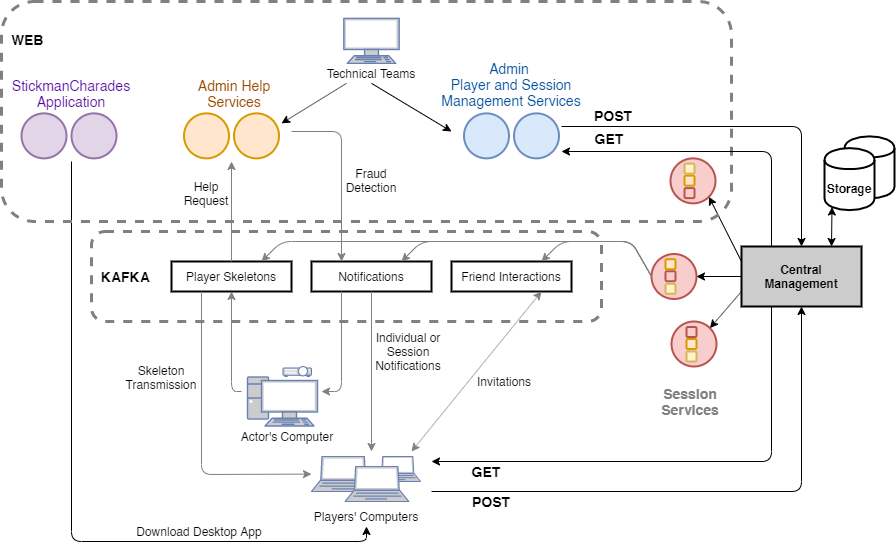

The diagram above was exported from draw.io. Its source (the exported page's mxGraphModel, read from the mxfile embedded in the PNG):
<mxGraphModel dx="1108" dy="612" grid="1" gridSize="10" guides="1" tooltips="1" connect="1" arrows="1" fold="1" page="1" pageScale="1" pageWidth="850" pageHeight="1100" math="0" shadow="0">
  <root>
    <mxCell id="0" />
    <mxCell id="1" parent="0" />
    <mxCell id="6e1L3W-9HXjMwDbiu6WL-67" value="" style="shape=cylinder;whiteSpace=wrap;html=1;boundedLbl=1;backgroundOutline=1;strokeColor=#000000;strokeWidth=2;fillColor=#FFFFFF;" vertex="1" parent="1">
      <mxGeometry x="853" y="144.87" width="50" height="62" as="geometry" />
    </mxCell>
    <mxCell id="6e1L3W-9HXjMwDbiu6WL-1" value="&lt;b&gt;&lt;font style=&quot;font-size: 14px&quot;&gt;&amp;nbsp; KAFKA&lt;/font&gt;&lt;/b&gt;" style="rounded=1;whiteSpace=wrap;html=1;fillColor=none;dashed=1;strokeWidth=3;align=left;strokeColor=#808080;" vertex="1" parent="1">
      <mxGeometry x="100" y="240" width="510" height="90" as="geometry" />
    </mxCell>
    <mxCell id="6e1L3W-9HXjMwDbiu6WL-2" value="Player Skeletons" style="rounded=0;whiteSpace=wrap;html=1;strokeWidth=2;fillColor=none;" vertex="1" parent="1">
      <mxGeometry x="180" y="270" width="120" height="30" as="geometry" />
    </mxCell>
    <mxCell id="6e1L3W-9HXjMwDbiu6WL-3" value="Notifications" style="rounded=0;whiteSpace=wrap;html=1;strokeWidth=2;fillColor=none;" vertex="1" parent="1">
      <mxGeometry x="320" y="270" width="120" height="30" as="geometry" />
    </mxCell>
    <mxCell id="6e1L3W-9HXjMwDbiu6WL-4" value="Friend Interactions" style="rounded=0;whiteSpace=wrap;html=1;strokeWidth=2;fillColor=none;" vertex="1" parent="1">
      <mxGeometry x="460" y="270" width="120" height="30" as="geometry" />
    </mxCell>
    <mxCell id="6e1L3W-9HXjMwDbiu6WL-6" value="&lt;b&gt;Central&lt;br&gt;Management&lt;/b&gt;" style="rounded=0;whiteSpace=wrap;html=1;strokeColor=#000000;strokeWidth=2;fillColor=#CCCCCC;" vertex="1" parent="1">
      <mxGeometry x="750" y="255" width="120" height="60" as="geometry" />
    </mxCell>
    <mxCell id="6e1L3W-9HXjMwDbiu6WL-7" value="" style="ellipse;whiteSpace=wrap;html=1;aspect=fixed;strokeColor=#b85450;strokeWidth=2;fillColor=#f8cecc;" vertex="1" parent="1">
      <mxGeometry x="679" y="166.87" width="45" height="45" as="geometry" />
    </mxCell>
    <mxCell id="6e1L3W-9HXjMwDbiu6WL-8" value="" style="ellipse;whiteSpace=wrap;html=1;aspect=fixed;strokeColor=#b85450;strokeWidth=2;fillColor=#f8cecc;" vertex="1" parent="1">
      <mxGeometry x="660" y="262.5" width="45" height="45" as="geometry" />
    </mxCell>
    <mxCell id="6e1L3W-9HXjMwDbiu6WL-9" value="" style="ellipse;whiteSpace=wrap;html=1;aspect=fixed;strokeColor=#b85450;strokeWidth=2;fillColor=#f8cecc;" vertex="1" parent="1">
      <mxGeometry x="680" y="330" width="45" height="45" as="geometry" />
    </mxCell>
    <mxCell id="6e1L3W-9HXjMwDbiu6WL-10" value="" style="endArrow=classic;html=1;entryX=1;entryY=0;entryDx=0;entryDy=0;exitX=0;exitY=0.75;exitDx=0;exitDy=0;" edge="1" parent="1" source="6e1L3W-9HXjMwDbiu6WL-6" target="6e1L3W-9HXjMwDbiu6WL-9">
      <mxGeometry width="50" height="50" relative="1" as="geometry">
        <mxPoint x="780" y="430" as="sourcePoint" />
        <mxPoint x="830" y="380" as="targetPoint" />
      </mxGeometry>
    </mxCell>
    <mxCell id="6e1L3W-9HXjMwDbiu6WL-11" value="" style="endArrow=classic;html=1;entryX=1;entryY=0.5;entryDx=0;entryDy=0;exitX=0;exitY=0.5;exitDx=0;exitDy=0;" edge="1" parent="1" source="6e1L3W-9HXjMwDbiu6WL-6" target="6e1L3W-9HXjMwDbiu6WL-8">
      <mxGeometry width="50" height="50" relative="1" as="geometry">
        <mxPoint x="790" y="310" as="sourcePoint" />
        <mxPoint x="728.4099025766973" y="346.5900974233027" as="targetPoint" />
      </mxGeometry>
    </mxCell>
    <mxCell id="6e1L3W-9HXjMwDbiu6WL-12" value="" style="endArrow=classic;html=1;entryX=1;entryY=1;entryDx=0;entryDy=0;exitX=0;exitY=0.25;exitDx=0;exitDy=0;" edge="1" parent="1" source="6e1L3W-9HXjMwDbiu6WL-6" target="6e1L3W-9HXjMwDbiu6WL-7">
      <mxGeometry width="50" height="50" relative="1" as="geometry">
        <mxPoint x="790" y="295" as="sourcePoint" />
        <mxPoint x="715" y="295" as="targetPoint" />
      </mxGeometry>
    </mxCell>
    <mxCell id="6e1L3W-9HXjMwDbiu6WL-13" value="" style="rounded=1;whiteSpace=wrap;html=1;strokeColor=#d79b00;strokeWidth=2;fillColor=#ffe6cc;" vertex="1" parent="1">
      <mxGeometry x="695" y="347.5" width="10" height="10" as="geometry" />
    </mxCell>
    <mxCell id="6e1L3W-9HXjMwDbiu6WL-14" value="" style="rounded=1;whiteSpace=wrap;html=1;strokeColor=#d6b656;strokeWidth=2;fillColor=#fff2cc;" vertex="1" parent="1">
      <mxGeometry x="695" y="360" width="10" height="10" as="geometry" />
    </mxCell>
    <mxCell id="6e1L3W-9HXjMwDbiu6WL-15" value="" style="rounded=1;whiteSpace=wrap;html=1;strokeColor=#b85450;strokeWidth=2;fillColor=#f8cecc;" vertex="1" parent="1">
      <mxGeometry x="695" y="335.5" width="10" height="10" as="geometry" />
    </mxCell>
    <mxCell id="6e1L3W-9HXjMwDbiu6WL-17" value="" style="rounded=1;whiteSpace=wrap;html=1;strokeColor=#b85450;strokeWidth=2;fillColor=#f8cecc;" vertex="1" parent="1">
      <mxGeometry x="674" y="279.75" width="10" height="10" as="geometry" />
    </mxCell>
    <mxCell id="6e1L3W-9HXjMwDbiu6WL-18" value="" style="rounded=1;whiteSpace=wrap;html=1;strokeColor=#d6b656;strokeWidth=2;fillColor=#fff2cc;" vertex="1" parent="1">
      <mxGeometry x="674" y="292.25" width="10" height="10" as="geometry" />
    </mxCell>
    <mxCell id="6e1L3W-9HXjMwDbiu6WL-19" value="" style="rounded=1;whiteSpace=wrap;html=1;strokeColor=#d79b00;strokeWidth=2;fillColor=#ffe6cc;" vertex="1" parent="1">
      <mxGeometry x="674" y="267.75" width="10" height="10" as="geometry" />
    </mxCell>
    <mxCell id="6e1L3W-9HXjMwDbiu6WL-20" value="" style="rounded=1;whiteSpace=wrap;html=1;strokeColor=#d79b00;strokeWidth=2;fillColor=#ffe6cc;" vertex="1" parent="1">
      <mxGeometry x="693" y="184.12" width="10" height="10" as="geometry" />
    </mxCell>
    <mxCell id="6e1L3W-9HXjMwDbiu6WL-21" value="" style="rounded=1;whiteSpace=wrap;html=1;strokeColor=#b85450;strokeWidth=2;fillColor=#f8cecc;" vertex="1" parent="1">
      <mxGeometry x="693" y="196.62" width="10" height="10" as="geometry" />
    </mxCell>
    <mxCell id="6e1L3W-9HXjMwDbiu6WL-22" value="" style="rounded=1;whiteSpace=wrap;html=1;strokeColor=#d6b656;strokeWidth=2;fillColor=#fff2cc;" vertex="1" parent="1">
      <mxGeometry x="693" y="172.12" width="10" height="10" as="geometry" />
    </mxCell>
    <mxCell id="6e1L3W-9HXjMwDbiu6WL-24" value="&lt;font style=&quot;font-size: 14px&quot; color=&quot;#808080&quot;&gt;&lt;b&gt;Session&lt;br&gt;Services&lt;/b&gt;&lt;/font&gt;" style="text;html=1;strokeColor=none;fillColor=none;align=center;verticalAlign=middle;whiteSpace=wrap;rounded=0;" vertex="1" parent="1">
      <mxGeometry x="679" y="400" width="40" height="20" as="geometry" />
    </mxCell>
    <mxCell id="6e1L3W-9HXjMwDbiu6WL-27" value="" style="fontColor=#0066CC;verticalAlign=top;verticalLabelPosition=bottom;labelPosition=center;align=center;html=1;outlineConnect=0;fillColor=#CCCCCC;strokeColor=#6881B3;gradientColor=none;gradientDirection=north;strokeWidth=2;shape=mxgraph.networks.pc;" vertex="1" parent="1">
      <mxGeometry x="256" y="385.5" width="70" height="49" as="geometry" />
    </mxCell>
    <mxCell id="6e1L3W-9HXjMwDbiu6WL-29" value="" style="endArrow=classic;html=1;exitX=0;exitY=0.5;exitDx=0;exitDy=0;entryX=0.75;entryY=0;entryDx=0;entryDy=0;strokeColor=#808080;" edge="1" parent="1" source="6e1L3W-9HXjMwDbiu6WL-8" target="6e1L3W-9HXjMwDbiu6WL-4">
      <mxGeometry width="50" height="50" relative="1" as="geometry">
        <mxPoint x="410" y="480" as="sourcePoint" />
        <mxPoint x="460" y="430" as="targetPoint" />
        <Array as="points">
          <mxPoint x="640" y="250" />
          <mxPoint x="570" y="250" />
        </Array>
      </mxGeometry>
    </mxCell>
    <mxCell id="6e1L3W-9HXjMwDbiu6WL-30" value="" style="endArrow=classic;html=1;exitX=0;exitY=0.5;exitDx=0;exitDy=0;entryX=0.75;entryY=0;entryDx=0;entryDy=0;strokeColor=#808080;" edge="1" parent="1" source="6e1L3W-9HXjMwDbiu6WL-8" target="6e1L3W-9HXjMwDbiu6WL-3">
      <mxGeometry width="50" height="50" relative="1" as="geometry">
        <mxPoint x="670" y="295" as="sourcePoint" />
        <mxPoint x="560" y="280" as="targetPoint" />
        <Array as="points">
          <mxPoint x="640" y="250" />
          <mxPoint x="430" y="250" />
        </Array>
      </mxGeometry>
    </mxCell>
    <mxCell id="6e1L3W-9HXjMwDbiu6WL-31" value="" style="endArrow=classic;html=1;exitX=0;exitY=0.5;exitDx=0;exitDy=0;entryX=0.75;entryY=0;entryDx=0;entryDy=0;strokeColor=#808080;" edge="1" parent="1" source="6e1L3W-9HXjMwDbiu6WL-8" target="6e1L3W-9HXjMwDbiu6WL-2">
      <mxGeometry width="50" height="50" relative="1" as="geometry">
        <mxPoint x="670" y="295" as="sourcePoint" />
        <mxPoint x="420" y="280" as="targetPoint" />
        <Array as="points">
          <mxPoint x="640" y="250" />
          <mxPoint x="290" y="250" />
        </Array>
      </mxGeometry>
    </mxCell>
    <mxCell id="6e1L3W-9HXjMwDbiu6WL-32" value="" style="ellipse;whiteSpace=wrap;html=1;aspect=fixed;strokeColor=#d79b00;strokeWidth=2;fillColor=#ffe6cc;" vertex="1" parent="1">
      <mxGeometry x="192.5" y="121.87" width="45" height="45" as="geometry" />
    </mxCell>
    <mxCell id="6e1L3W-9HXjMwDbiu6WL-33" value="" style="ellipse;whiteSpace=wrap;html=1;aspect=fixed;strokeColor=#d79b00;strokeWidth=2;fillColor=#ffe6cc;" vertex="1" parent="1">
      <mxGeometry x="242.5" y="121.87" width="45" height="45" as="geometry" />
    </mxCell>
    <mxCell id="6e1L3W-9HXjMwDbiu6WL-34" value="&lt;span style=&quot;font-size: 14px&quot;&gt;&lt;font color=&quot;#994c00&quot;&gt;Admin Help Services&lt;/font&gt;&lt;/span&gt;" style="text;html=1;strokeColor=none;fillColor=none;align=center;verticalAlign=middle;whiteSpace=wrap;rounded=0;" vertex="1" parent="1">
      <mxGeometry x="202.5" y="91.87" width="80" height="20" as="geometry" />
    </mxCell>
    <mxCell id="6e1L3W-9HXjMwDbiu6WL-35" value="" style="endArrow=classic;html=1;strokeColor=#808080;exitX=0.5;exitY=0;exitDx=0;exitDy=0;" edge="1" parent="1" source="6e1L3W-9HXjMwDbiu6WL-2">
      <mxGeometry width="50" height="50" relative="1" as="geometry">
        <mxPoint x="170" y="200" as="sourcePoint" />
        <mxPoint x="240" y="170" as="targetPoint" />
        <Array as="points" />
      </mxGeometry>
    </mxCell>
    <mxCell id="6e1L3W-9HXjMwDbiu6WL-36" value="" style="endArrow=classic;html=1;strokeColor=#808080;entryX=0.25;entryY=0;entryDx=0;entryDy=0;" edge="1" parent="1" target="6e1L3W-9HXjMwDbiu6WL-3">
      <mxGeometry width="50" height="50" relative="1" as="geometry">
        <mxPoint x="300" y="140" as="sourcePoint" />
        <mxPoint x="220.5" y="145" as="targetPoint" />
        <Array as="points">
          <mxPoint x="350" y="140" />
        </Array>
      </mxGeometry>
    </mxCell>
    <mxCell id="6e1L3W-9HXjMwDbiu6WL-37" value="" style="endArrow=classic;html=1;strokeColor=#808080;entryX=0.5;entryY=1;entryDx=0;entryDy=0;" edge="1" parent="1" target="6e1L3W-9HXjMwDbiu6WL-2">
      <mxGeometry width="50" height="50" relative="1" as="geometry">
        <mxPoint x="250" y="400" as="sourcePoint" />
        <mxPoint x="208" y="335.5" as="targetPoint" />
        <Array as="points">
          <mxPoint x="240" y="400" />
        </Array>
      </mxGeometry>
    </mxCell>
    <mxCell id="6e1L3W-9HXjMwDbiu6WL-38" value="" style="endArrow=classic;html=1;strokeColor=#808080;exitX=0.25;exitY=1;exitDx=0;exitDy=0;" edge="1" parent="1" source="6e1L3W-9HXjMwDbiu6WL-3">
      <mxGeometry width="50" height="50" relative="1" as="geometry">
        <mxPoint x="280" y="123" as="sourcePoint" />
        <mxPoint x="330" y="400" as="targetPoint" />
        <Array as="points">
          <mxPoint x="350" y="400" />
        </Array>
      </mxGeometry>
    </mxCell>
    <mxCell id="6e1L3W-9HXjMwDbiu6WL-39" value="" style="fontColor=#0066CC;verticalAlign=top;verticalLabelPosition=bottom;labelPosition=center;align=center;html=1;outlineConnect=0;fillColor=#CCCCCC;strokeColor=#6881B3;gradientColor=none;gradientDirection=north;strokeWidth=2;shape=mxgraph.networks.laptop;" vertex="1" parent="1">
      <mxGeometry x="320" y="465" width="63.64" height="35" as="geometry" />
    </mxCell>
    <mxCell id="6e1L3W-9HXjMwDbiu6WL-41" value="" style="fontColor=#0066CC;verticalAlign=top;verticalLabelPosition=bottom;labelPosition=center;align=center;html=1;outlineConnect=0;fillColor=#CCCCCC;strokeColor=#6881B3;gradientColor=none;gradientDirection=north;strokeWidth=2;shape=mxgraph.networks.laptop;" vertex="1" parent="1">
      <mxGeometry x="383.64" y="465" width="45.46" height="25" as="geometry" />
    </mxCell>
    <mxCell id="6e1L3W-9HXjMwDbiu6WL-40" value="" style="fontColor=#0066CC;verticalAlign=top;verticalLabelPosition=bottom;labelPosition=center;align=center;html=1;outlineConnect=0;fillColor=#CCCCCC;strokeColor=#6881B3;gradientColor=none;gradientDirection=north;strokeWidth=2;shape=mxgraph.networks.laptop;" vertex="1" parent="1">
      <mxGeometry x="353.64" y="475" width="63.64" height="35" as="geometry" />
    </mxCell>
    <mxCell id="6e1L3W-9HXjMwDbiu6WL-42" value="Actor's Computer" style="text;html=1;strokeColor=none;fillColor=none;align=center;verticalAlign=middle;whiteSpace=wrap;rounded=0;" vertex="1" parent="1">
      <mxGeometry x="246" y="434.5" width="100" height="20" as="geometry" />
    </mxCell>
    <mxCell id="6e1L3W-9HXjMwDbiu6WL-43" value="Players' Computers" style="text;html=1;strokeColor=none;fillColor=none;align=center;verticalAlign=middle;whiteSpace=wrap;rounded=0;" vertex="1" parent="1">
      <mxGeometry x="310" y="515" width="130" height="20" as="geometry" />
    </mxCell>
    <mxCell id="6e1L3W-9HXjMwDbiu6WL-44" value="" style="endArrow=classic;html=1;strokeColor=#808080;exitX=0.25;exitY=1;exitDx=0;exitDy=0;" edge="1" parent="1" source="6e1L3W-9HXjMwDbiu6WL-2" target="6e1L3W-9HXjMwDbiu6WL-39">
      <mxGeometry width="50" height="50" relative="1" as="geometry">
        <mxPoint x="360" y="310" as="sourcePoint" />
        <mxPoint x="230" y="500" as="targetPoint" />
        <Array as="points">
          <mxPoint x="210" y="483" />
        </Array>
      </mxGeometry>
    </mxCell>
    <mxCell id="6e1L3W-9HXjMwDbiu6WL-49" value="" style="ellipse;whiteSpace=wrap;html=1;aspect=fixed;strokeColor=#6c8ebf;strokeWidth=2;fillColor=#dae8fc;" vertex="1" parent="1">
      <mxGeometry x="472.5" y="121.87" width="45" height="45" as="geometry" />
    </mxCell>
    <mxCell id="6e1L3W-9HXjMwDbiu6WL-50" value="" style="ellipse;whiteSpace=wrap;html=1;aspect=fixed;strokeColor=#6c8ebf;strokeWidth=2;fillColor=#dae8fc;" vertex="1" parent="1">
      <mxGeometry x="522.5" y="121.87" width="45" height="45" as="geometry" />
    </mxCell>
    <mxCell id="6e1L3W-9HXjMwDbiu6WL-51" value="&lt;span style=&quot;font-size: 14px&quot;&gt;&lt;font color=&quot;#004c99&quot;&gt;Admin &lt;br&gt;Player and Session Management Services&lt;/font&gt;&lt;/span&gt;" style="text;html=1;strokeColor=none;fillColor=none;align=center;verticalAlign=middle;whiteSpace=wrap;rounded=0;" vertex="1" parent="1">
      <mxGeometry x="445" y="78.49000000000001" width="150" height="29.38" as="geometry" />
    </mxCell>
    <mxCell id="6e1L3W-9HXjMwDbiu6WL-52" value="" style="endArrow=classic;startArrow=classic;html=1;strokeColor=#808080;entryX=0.75;entryY=1;entryDx=0;entryDy=0;" edge="1" parent="1" target="6e1L3W-9HXjMwDbiu6WL-4">
      <mxGeometry width="50" height="50" relative="1" as="geometry">
        <mxPoint x="420" y="460" as="sourcePoint" />
        <mxPoint x="490" y="440" as="targetPoint" />
        <Array as="points" />
      </mxGeometry>
    </mxCell>
    <mxCell id="6e1L3W-9HXjMwDbiu6WL-53" value="" style="endArrow=classic;html=1;strokeColor=#808080;exitX=0.5;exitY=1;exitDx=0;exitDy=0;" edge="1" parent="1" source="6e1L3W-9HXjMwDbiu6WL-3">
      <mxGeometry width="50" height="50" relative="1" as="geometry">
        <mxPoint x="360" y="310" as="sourcePoint" />
        <mxPoint x="380" y="460" as="targetPoint" />
        <Array as="points" />
      </mxGeometry>
    </mxCell>
    <mxCell id="6e1L3W-9HXjMwDbiu6WL-54" value="" style="fontColor=#0066CC;verticalAlign=top;verticalLabelPosition=bottom;labelPosition=center;align=center;html=1;outlineConnect=0;fillColor=#CCCCCC;strokeColor=#6881B3;gradientColor=none;gradientDirection=north;strokeWidth=2;shape=mxgraph.networks.video_projector;" vertex="1" parent="1">
      <mxGeometry x="291.43" y="375" width="28.57" height="10" as="geometry" />
    </mxCell>
    <mxCell id="6e1L3W-9HXjMwDbiu6WL-55" value="" style="endArrow=classic;html=1;exitX=0.25;exitY=1;exitDx=0;exitDy=0;" edge="1" parent="1" source="6e1L3W-9HXjMwDbiu6WL-6">
      <mxGeometry width="50" height="50" relative="1" as="geometry">
        <mxPoint x="760" y="310" as="sourcePoint" />
        <mxPoint x="440" y="470" as="targetPoint" />
        <Array as="points">
          <mxPoint x="780" y="470" />
        </Array>
      </mxGeometry>
    </mxCell>
    <mxCell id="6e1L3W-9HXjMwDbiu6WL-56" value="" style="endArrow=classic;html=1;entryX=0.5;entryY=1;entryDx=0;entryDy=0;" edge="1" parent="1" target="6e1L3W-9HXjMwDbiu6WL-6">
      <mxGeometry width="50" height="50" relative="1" as="geometry">
        <mxPoint x="440" y="500" as="sourcePoint" />
        <mxPoint x="450" y="500" as="targetPoint" />
        <Array as="points">
          <mxPoint x="810" y="500" />
        </Array>
      </mxGeometry>
    </mxCell>
    <mxCell id="6e1L3W-9HXjMwDbiu6WL-57" value="&lt;b&gt;&lt;font style=&quot;font-size: 14px&quot;&gt;POST&lt;/font&gt;&lt;/b&gt;" style="text;html=1;strokeColor=none;fillColor=none;align=center;verticalAlign=middle;whiteSpace=wrap;rounded=0;" vertex="1" parent="1">
      <mxGeometry x="450" y="500" width="100" height="20" as="geometry" />
    </mxCell>
    <mxCell id="6e1L3W-9HXjMwDbiu6WL-58" value="&lt;b&gt;&lt;font style=&quot;font-size: 14px&quot;&gt;GET&lt;/font&gt;&lt;/b&gt;" style="text;html=1;strokeColor=none;fillColor=none;align=center;verticalAlign=middle;whiteSpace=wrap;rounded=0;" vertex="1" parent="1">
      <mxGeometry x="445" y="470" width="100" height="20" as="geometry" />
    </mxCell>
    <mxCell id="6e1L3W-9HXjMwDbiu6WL-59" value="" style="fontColor=#0066CC;verticalAlign=top;verticalLabelPosition=bottom;labelPosition=center;align=center;html=1;outlineConnect=0;fillColor=#CCCCCC;strokeColor=#6881B3;gradientColor=none;gradientDirection=north;strokeWidth=2;shape=mxgraph.networks.terminal;" vertex="1" parent="1">
      <mxGeometry x="352.31" y="26.870000000000005" width="55.38" height="45" as="geometry" />
    </mxCell>
    <mxCell id="6e1L3W-9HXjMwDbiu6WL-60" value="Technical Teams" style="text;html=1;strokeColor=none;fillColor=none;align=center;verticalAlign=middle;whiteSpace=wrap;rounded=0;" vertex="1" parent="1">
      <mxGeometry x="330" y="71.87" width="100" height="20" as="geometry" />
    </mxCell>
    <mxCell id="6e1L3W-9HXjMwDbiu6WL-61" value="" style="endArrow=classic;html=1;exitX=0.25;exitY=1;exitDx=0;exitDy=0;" edge="1" parent="1" source="6e1L3W-9HXjMwDbiu6WL-60">
      <mxGeometry width="50" height="50" relative="1" as="geometry">
        <mxPoint x="760" y="341.87" as="sourcePoint" />
        <mxPoint x="290" y="131.87" as="targetPoint" />
      </mxGeometry>
    </mxCell>
    <mxCell id="6e1L3W-9HXjMwDbiu6WL-62" value="" style="endArrow=classic;html=1;exitX=0.5;exitY=1;exitDx=0;exitDy=0;" edge="1" parent="1" source="6e1L3W-9HXjMwDbiu6WL-60">
      <mxGeometry width="50" height="50" relative="1" as="geometry">
        <mxPoint x="360" y="96.87" as="sourcePoint" />
        <mxPoint x="460" y="140" as="targetPoint" />
      </mxGeometry>
    </mxCell>
    <mxCell id="6e1L3W-9HXjMwDbiu6WL-63" value="" style="endArrow=classic;html=1;entryX=0.5;entryY=1;entryDx=0;entryDy=0;" edge="1" parent="1" target="6e1L3W-9HXjMwDbiu6WL-43">
      <mxGeometry width="50" height="50" relative="1" as="geometry">
        <mxPoint x="80" y="170" as="sourcePoint" />
        <mxPoint x="450" y="500" as="targetPoint" />
        <Array as="points">
          <mxPoint x="80" y="550" />
          <mxPoint x="375" y="550" />
        </Array>
      </mxGeometry>
    </mxCell>
    <mxCell id="6e1L3W-9HXjMwDbiu6WL-64" value="&lt;font style=&quot;font-size: 12px&quot;&gt;Download Desktop App&lt;/font&gt;" style="text;html=1;strokeColor=none;fillColor=none;align=center;verticalAlign=middle;whiteSpace=wrap;rounded=0;" vertex="1" parent="1">
      <mxGeometry x="120" y="530" width="176.36" height="20" as="geometry" />
    </mxCell>
    <mxCell id="6e1L3W-9HXjMwDbiu6WL-66" value="&lt;b&gt;Storage&lt;/b&gt;" style="shape=cylinder;whiteSpace=wrap;html=1;boundedLbl=1;backgroundOutline=1;strokeColor=#000000;strokeWidth=2;fillColor=#FFFFFF;" vertex="1" parent="1">
      <mxGeometry x="833" y="156.62" width="50" height="62" as="geometry" />
    </mxCell>
    <mxCell id="6e1L3W-9HXjMwDbiu6WL-68" value="" style="endArrow=classic;startArrow=classic;html=1;strokeColor=#000000;entryX=0.15;entryY=0.95;entryDx=0;entryDy=0;exitX=0.75;exitY=0;exitDx=0;exitDy=0;entryPerimeter=0;" edge="1" parent="1" source="6e1L3W-9HXjMwDbiu6WL-6" target="6e1L3W-9HXjMwDbiu6WL-66">
      <mxGeometry width="50" height="50" relative="1" as="geometry">
        <mxPoint x="840" y="260" as="sourcePoint" />
        <mxPoint x="890" y="210" as="targetPoint" />
      </mxGeometry>
    </mxCell>
    <mxCell id="6e1L3W-9HXjMwDbiu6WL-69" value="&lt;b&gt;&lt;font style=&quot;font-size: 14px&quot;&gt;&amp;nbsp; WEB&lt;br&gt;&lt;br&gt;&lt;br&gt;&lt;br&gt;&lt;br&gt;&lt;br&gt;&lt;br&gt;&lt;br&gt;&lt;br&gt;&lt;br&gt;&lt;/font&gt;&lt;/b&gt;" style="rounded=1;whiteSpace=wrap;html=1;fillColor=none;dashed=1;strokeWidth=3;align=left;strokeColor=#808080;" vertex="1" parent="1">
      <mxGeometry x="10" y="10" width="730" height="220" as="geometry" />
    </mxCell>
    <mxCell id="6e1L3W-9HXjMwDbiu6WL-70" value="" style="endArrow=classic;html=1;strokeColor=#000000;entryX=0.5;entryY=0;entryDx=0;entryDy=0;" edge="1" parent="1" target="6e1L3W-9HXjMwDbiu6WL-6">
      <mxGeometry width="50" height="50" relative="1" as="geometry">
        <mxPoint x="570" y="135" as="sourcePoint" />
        <mxPoint x="710" y="110" as="targetPoint" />
        <Array as="points">
          <mxPoint x="810" y="135" />
        </Array>
      </mxGeometry>
    </mxCell>
    <mxCell id="6e1L3W-9HXjMwDbiu6WL-71" value="&lt;b&gt;&lt;font style=&quot;font-size: 14px&quot;&gt;POST&lt;/font&gt;&lt;/b&gt;" style="text;html=1;strokeColor=none;fillColor=none;align=center;verticalAlign=middle;whiteSpace=wrap;rounded=0;" vertex="1" parent="1">
      <mxGeometry x="572" y="113.87" width="100" height="20" as="geometry" />
    </mxCell>
    <mxCell id="6e1L3W-9HXjMwDbiu6WL-73" value="" style="endArrow=classic;html=1;strokeColor=#000000;exitX=0.25;exitY=0;exitDx=0;exitDy=0;" edge="1" parent="1" source="6e1L3W-9HXjMwDbiu6WL-6">
      <mxGeometry width="50" height="50" relative="1" as="geometry">
        <mxPoint x="784" y="144.01999999999998" as="sourcePoint" />
        <mxPoint x="570" y="160" as="targetPoint" />
        <Array as="points">
          <mxPoint x="780" y="160" />
        </Array>
      </mxGeometry>
    </mxCell>
    <mxCell id="6e1L3W-9HXjMwDbiu6WL-74" value="&lt;b&gt;&lt;font style=&quot;font-size: 14px&quot;&gt;GET&lt;/font&gt;&lt;/b&gt;" style="text;html=1;strokeColor=none;fillColor=none;align=center;verticalAlign=middle;whiteSpace=wrap;rounded=0;" vertex="1" parent="1">
      <mxGeometry x="567.5" y="136.62" width="100" height="20" as="geometry" />
    </mxCell>
    <mxCell id="6e1L3W-9HXjMwDbiu6WL-75" value="" style="ellipse;whiteSpace=wrap;html=1;aspect=fixed;strokeColor=#9673a6;strokeWidth=2;fillColor=#e1d5e7;" vertex="1" parent="1">
      <mxGeometry x="30" y="121.87" width="45" height="45" as="geometry" />
    </mxCell>
    <mxCell id="6e1L3W-9HXjMwDbiu6WL-76" value="" style="ellipse;whiteSpace=wrap;html=1;aspect=fixed;strokeColor=#9673a6;strokeWidth=2;fillColor=#e1d5e7;" vertex="1" parent="1">
      <mxGeometry x="80" y="121.87" width="45" height="45" as="geometry" />
    </mxCell>
    <mxCell id="6e1L3W-9HXjMwDbiu6WL-77" value="&lt;span style=&quot;font-size: 14px&quot;&gt;&lt;font color=&quot;#4c0099&quot;&gt;StickmanCharades Application&lt;/font&gt;&lt;/span&gt;" style="text;html=1;strokeColor=none;fillColor=none;align=center;verticalAlign=middle;whiteSpace=wrap;rounded=0;" vertex="1" parent="1">
      <mxGeometry x="40" y="91.87" width="80" height="20" as="geometry" />
    </mxCell>
    <mxCell id="6e1L3W-9HXjMwDbiu6WL-78" value="&lt;font style=&quot;font-size: 12px&quot;&gt;Skeleton&lt;br&gt;Transmission&lt;br&gt;&lt;/font&gt;" style="text;html=1;strokeColor=none;fillColor=none;align=center;verticalAlign=middle;whiteSpace=wrap;rounded=0;" vertex="1" parent="1">
      <mxGeometry x="129.5" y="376" width="80" height="20" as="geometry" />
    </mxCell>
    <mxCell id="6e1L3W-9HXjMwDbiu6WL-79" value="&lt;font style=&quot;font-size: 12px&quot;&gt;Fraud Detection&lt;br&gt;&lt;/font&gt;" style="text;html=1;strokeColor=none;fillColor=none;align=center;verticalAlign=middle;whiteSpace=wrap;rounded=0;" vertex="1" parent="1">
      <mxGeometry x="340" y="179.37" width="80" height="20" as="geometry" />
    </mxCell>
    <mxCell id="6e1L3W-9HXjMwDbiu6WL-80" value="&lt;font&gt;&lt;font style=&quot;font-size: 12px&quot;&gt;Help Request&lt;/font&gt;&lt;br&gt;&lt;/font&gt;" style="text;html=1;strokeColor=none;fillColor=none;align=center;verticalAlign=middle;whiteSpace=wrap;rounded=0;" vertex="1" parent="1">
      <mxGeometry x="179.09" y="191.62" width="71.82" height="20" as="geometry" />
    </mxCell>
    <mxCell id="6e1L3W-9HXjMwDbiu6WL-81" value="&lt;font style=&quot;font-size: 12px&quot;&gt;Individual or&lt;br&gt;Session Notifications&lt;br&gt;&lt;/font&gt;" style="text;html=1;strokeColor=none;fillColor=none;align=center;verticalAlign=middle;whiteSpace=wrap;rounded=0;" vertex="1" parent="1">
      <mxGeometry x="377" y="350" width="80" height="20" as="geometry" />
    </mxCell>
    <mxCell id="6e1L3W-9HXjMwDbiu6WL-82" value="&lt;font style=&quot;font-size: 12px&quot;&gt;Invitations&lt;br&gt;&lt;/font&gt;" style="text;html=1;strokeColor=none;fillColor=none;align=center;verticalAlign=middle;whiteSpace=wrap;rounded=0;" vertex="1" parent="1">
      <mxGeometry x="472.5" y="380" width="80" height="20" as="geometry" />
    </mxCell>
  </root>
</mxGraphModel>